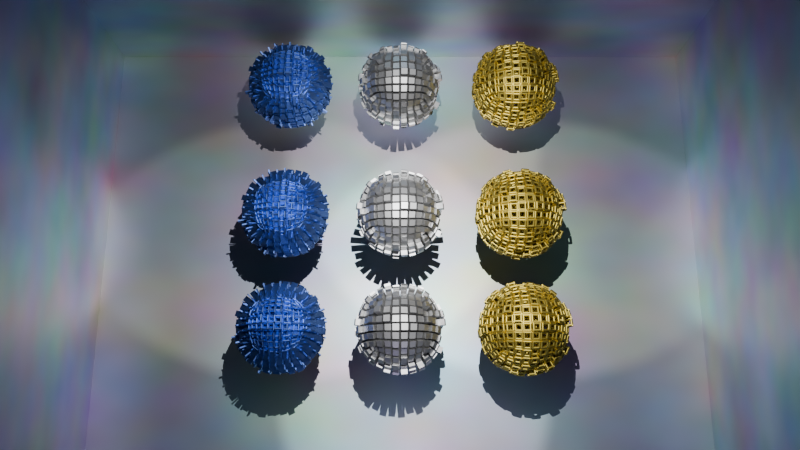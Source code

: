 # Source: blend.blend  (saved by Blender 4.2.66; exported with 4.5.12 LTS)
import bpy
from mathutils import Matrix  # noqa: F401  (used for matrix-valued properties, if any)

bpy.ops.wm.read_factory_settings(use_empty=True)
scene = bpy.context.scene
scene.name = 'Scene'

# ---- collections
col_collection = bpy.data.collections.new('Collection'); scene.collection.children.link(col_collection)

# ---- materials (node trees are filled in below, after node groups)
mat_material = bpy.data.materials.new('Material')
mat_material.alpha_threshold = 0.0
mat_material.use_transparent_shadow = False
mat_material.roughness = 0.5
mat_material.line_color = (0.0, 0.0, 0.0, 1.0)
mat_x = bpy.data.materials.new('材质')
mat_material_001 = bpy.data.materials.new('Material.001')
mat_material_001.alpha_threshold = 0.0
mat_material_001.use_transparent_shadow = False
mat_material_001.roughness = 0.5
mat_material_001.line_color = (0.0, 0.0, 0.0, 1.0)
mat_material_002 = bpy.data.materials.new('Material.002')
mat_material_002.alpha_threshold = 0.0
mat_material_002.use_transparent_shadow = False
mat_material_002.roughness = 0.5
mat_material_002.line_color = (0.0, 0.0, 0.0, 1.0)
mat_material_003 = bpy.data.materials.new('Material.003')
mat_material_003.alpha_threshold = 0.0
mat_material_003.use_transparent_shadow = False
mat_material_003.roughness = 0.5
mat_material_003.line_color = (0.0, 0.0, 0.0, 1.0)
mat_material_004 = bpy.data.materials.new('Material.004')
mat_material_004.alpha_threshold = 0.0
mat_material_004.use_transparent_shadow = False
mat_material_004.roughness = 0.5
mat_material_004.line_color = (0.0, 0.0, 0.0, 1.0)
mat_material_005 = bpy.data.materials.new('Material.005')
mat_material_005.alpha_threshold = 0.0
mat_material_005.use_transparent_shadow = False
mat_material_005.roughness = 0.5
mat_material_005.line_color = (0.0, 0.0, 0.0, 1.0)
mat_material_006 = bpy.data.materials.new('Material.006')
mat_material_006.alpha_threshold = 0.0
mat_material_006.use_transparent_shadow = False
mat_material_006.roughness = 0.5
mat_material_006.line_color = (0.0, 0.0, 0.0, 1.0)
mat_material_007 = bpy.data.materials.new('Material.007')
mat_material_007.alpha_threshold = 0.0
mat_material_007.use_transparent_shadow = False
mat_material_007.roughness = 0.5
mat_material_007.line_color = (0.0, 0.0, 0.0, 1.0)
mat_material_008 = bpy.data.materials.new('Material.008')
mat_material_008.alpha_threshold = 0.0
mat_material_008.use_transparent_shadow = False
mat_material_008.roughness = 0.5
mat_material_008.line_color = (0.0, 0.0, 0.0, 1.0)

# ---- node groups
ng_x = bpy.data.node_groups.new('几何节点', 'GeometryNodeTree')
_s = ng_x.interface.new_socket(name='几何数据', in_out='OUTPUT', socket_type='NodeSocketGeometry')
_s = ng_x.interface.new_socket(name='几何数据', in_out='INPUT', socket_type='NodeSocketGeometry')
ng_x.is_modifier = True
_N = ng_x.nodes; _L = ng_x.links
n0 = _N.new('NodeGroupInput'); n0.name = '组输入'; n0.location = (-340, 0)
n1 = _N.new('NodeGroupOutput'); n1.name = '组输出'; n1.location = (389, -1)
n2 = _N.new('GeometryNodeSubdivisionSurface'); n2.name = '表面细分'; n2.location = (-154, 43)
n2.inputs[1].default_value = 3
n2.inputs[4].default_value = False
n3 = _N.new('GeometryNodeExtrudeMesh'); n3.name = '挤出网格'; n3.location = (31, 25)
n4 = _N.new('ShaderNodeTexNoise'); n4.name = '噪波纹理'; n4.location = (-161, -175)
n4.noise_dimensions = '4D'
n5 = _N.new('ShaderNodeMath'); n5.name = '运算'; n5.location = (-381, -238)
n5.operation = 'MULTIPLY'
n6 = _N.new('GeometryNodeInputSceneTime'); n6.name = '场景时间'; n6.location = (-558, -302)
n7 = _N.new('GeometryNodeSetMaterial'); n7.name = '设置材质'; n7.location = (196, -27)
n7.inputs[2].default_value = mat_material
_L.new(n0.outputs[0], n2.inputs[0])
_L.new(n2.outputs[0], n3.inputs[0])
_L.new(n5.outputs[0], n4.inputs[1])
_L.new(n6.outputs[0], n5.inputs[0])
_L.new(n4.outputs[0], n3.inputs[3])
_L.new(n3.outputs[0], n7.inputs[0])
_L.new(n7.outputs[0], n1.inputs[0])
n1.is_active_output = True
ng_001 = bpy.data.node_groups.new('几何节点.001', 'GeometryNodeTree')
_s = ng_001.interface.new_socket(name='几何数据', in_out='OUTPUT', socket_type='NodeSocketGeometry')
_s = ng_001.interface.new_socket(name='几何数据', in_out='INPUT', socket_type='NodeSocketGeometry')
ng_001.is_modifier = True
_N = ng_001.nodes; _L = ng_001.links
n0 = _N.new('NodeGroupInput'); n0.name = '组输入'; n0.location = (-695, -9)
n1 = _N.new('NodeGroupOutput'); n1.name = '组输出'; n1.location = (435, 15)
n2 = _N.new('GeometryNodeSubdivisionSurface'); n2.name = '表面细分'; n2.location = (-472, 44)
n2.inputs[1].default_value = 3
n2.inputs[4].default_value = False
n3 = _N.new('GeometryNodeExtrudeMesh'); n3.name = '挤出网格'; n3.location = (82, 31)
n4 = _N.new('ShaderNodeTexNoise'); n4.name = '噪波纹理'; n4.location = (-161, -175)
n4.noise_dimensions = '4D'
n5 = _N.new('ShaderNodeMath'); n5.name = '运算'; n5.location = (-381, -238)
n5.operation = 'MULTIPLY'
n6 = _N.new('GeometryNodeInputSceneTime'); n6.name = '场景时间'; n6.location = (-558, -302)
n7 = _N.new('GeometryNodeMeshToCurve'); n7.name = '网格 转换为 曲线'; n7.location = (-278, 35)
n8 = _N.new('GeometryNodeCurveToMesh'); n8.name = '曲线 转换为 网格'; n8.location = (-95, 10)
n8.inputs[3].default_value = True
n9 = _N.new('GeometryNodeCurvePrimitiveQuadrilateral'); n9.name = '四边形'; n9.location = (-286, -72)
n9.inputs[0].default_value = 0.05
n9.inputs[1].default_value = 0.05
n10 = _N.new('GeometryNodeSetMaterial'); n10.name = '设置材质'; n10.location = (267, -13)
n10.inputs[2].default_value = mat_material_001
n11 = _N.new('GeometryNodeInputNamedAttribute'); n11.name = 'Named Attribute'; n11.location = (-120, 10)
n11.inputs[0].default_value = 'radius'
n12 = _N.new('GeometryNodeSwitch'); n12.name = 'Switch'; n12.location = (-120, 10)
n12.input_type = 'FLOAT'
n12.inputs[1].default_value = 1.0
_L.new(n0.outputs[0], n2.inputs[0])
_L.new(n5.outputs[0], n4.inputs[1])
_L.new(n6.outputs[0], n5.inputs[0])
_L.new(n4.outputs[0], n3.inputs[3])
_L.new(n2.outputs[0], n7.inputs[0])
_L.new(n7.outputs[0], n8.inputs[0])
_L.new(n9.outputs[0], n8.inputs[1])
_L.new(n8.outputs[0], n3.inputs[0])
_L.new(n3.outputs[0], n10.inputs[0])
_L.new(n10.outputs[0], n1.inputs[0])
_L.new(n11.outputs[1], n12.inputs[0])
_L.new(n11.outputs[0], n12.inputs[2])
_L.new(n12.outputs[0], n8.inputs[2])
n1.is_active_output = True
ng_002 = bpy.data.node_groups.new('几何节点.002', 'GeometryNodeTree')
_s = ng_002.interface.new_socket(name='几何数据', in_out='OUTPUT', socket_type='NodeSocketGeometry')
_s = ng_002.interface.new_socket(name='几何数据', in_out='INPUT', socket_type='NodeSocketGeometry')
ng_002.is_modifier = True
_N = ng_002.nodes; _L = ng_002.links
n0 = _N.new('NodeGroupInput'); n0.name = '组输入'; n0.location = (-695, -9)
n1 = _N.new('NodeGroupOutput'); n1.name = '组输出'; n1.location = (484, -3)
n2 = _N.new('GeometryNodeSubdivisionSurface'); n2.name = '表面细分'; n2.location = (-472, 44)
n2.inputs[1].default_value = 3
n2.inputs[4].default_value = False
n3 = _N.new('GeometryNodeExtrudeMesh'); n3.name = '挤出网格'; n3.location = (-141, 73)
n4 = _N.new('ShaderNodeTexNoise'); n4.name = '噪波纹理'; n4.location = (-161, -175)
n4.noise_dimensions = '4D'
n5 = _N.new('ShaderNodeMath'); n5.name = '运算'; n5.location = (-381, -238)
n5.operation = 'MULTIPLY'
n6 = _N.new('GeometryNodeInputSceneTime'); n6.name = '场景时间'; n6.location = (-558, -302)
n7 = _N.new('GeometryNodeMeshToCurve'); n7.name = '网格 转换为 曲线'; n7.location = (42, -7)
n8 = _N.new('GeometryNodeCurveToMesh'); n8.name = '曲线 转换为 网格'; n8.location = (211, -64)
n8.inputs[3].default_value = True
n9 = _N.new('GeometryNodeCurvePrimitiveCircle'); n9.name = '曲线圆环'; n9.location = (40, -156)
n9.inputs[4].default_value = 0.05
n10 = _N.new('GeometryNodeSetMaterial'); n10.name = '设置材质'; n10.location = (381, -100)
n10.inputs[2].default_value = mat_material_002
n11 = _N.new('GeometryNodeInputNamedAttribute'); n11.name = 'Named Attribute'; n11.location = (186, -64)
n11.inputs[0].default_value = 'radius'
n12 = _N.new('GeometryNodeSwitch'); n12.name = 'Switch'; n12.location = (186, -64)
n12.input_type = 'FLOAT'
n12.inputs[1].default_value = 1.0
_L.new(n0.outputs[0], n2.inputs[0])
_L.new(n5.outputs[0], n4.inputs[1])
_L.new(n6.outputs[0], n5.inputs[0])
_L.new(n4.outputs[0], n3.inputs[3])
_L.new(n2.outputs[0], n3.inputs[0])
_L.new(n3.outputs[0], n7.inputs[0])
_L.new(n7.outputs[0], n8.inputs[0])
_L.new(n9.outputs[0], n8.inputs[1])
_L.new(n8.outputs[0], n10.inputs[0])
_L.new(n10.outputs[0], n1.inputs[0])
_L.new(n11.outputs[1], n12.inputs[0])
_L.new(n11.outputs[0], n12.inputs[2])
_L.new(n12.outputs[0], n8.inputs[2])
n1.is_active_output = True
ng_003 = bpy.data.node_groups.new('几何节点.003', 'GeometryNodeTree')
_s = ng_003.interface.new_socket(name='几何数据', in_out='OUTPUT', socket_type='NodeSocketGeometry')
_s = ng_003.interface.new_socket(name='几何数据', in_out='INPUT', socket_type='NodeSocketGeometry')
ng_003.is_modifier = True
_N = ng_003.nodes; _L = ng_003.links
n0 = _N.new('NodeGroupInput'); n0.name = '组输入'; n0.location = (-695, -9)
n1 = _N.new('NodeGroupOutput'); n1.name = '组输出'; n1.location = (484, -3)
n2 = _N.new('GeometryNodeSubdivisionSurface'); n2.name = '表面细分'; n2.location = (-472, 44)
n2.inputs[1].default_value = 3
n2.inputs[4].default_value = False
n3 = _N.new('GeometryNodeExtrudeMesh'); n3.name = '挤出网格'; n3.location = (-141, 73)
n4 = _N.new('ShaderNodeTexNoise'); n4.name = '噪波纹理'; n4.location = (-161, -175)
n4.noise_dimensions = '4D'
n5 = _N.new('ShaderNodeMath'); n5.name = '运算'; n5.location = (-381, -238)
n5.operation = 'MULTIPLY'
n6 = _N.new('GeometryNodeInputSceneTime'); n6.name = '场景时间'; n6.location = (-558, -302)
n7 = _N.new('GeometryNodeMeshToCurve'); n7.name = '网格 转换为 曲线'; n7.location = (42, -7)
n8 = _N.new('GeometryNodeCurveToMesh'); n8.name = '曲线 转换为 网格'; n8.location = (211, -64)
n8.inputs[3].default_value = True
n9 = _N.new('GeometryNodeCurvePrimitiveCircle'); n9.name = '曲线圆环'; n9.location = (40, -156)
n9.inputs[4].default_value = 0.05
n10 = _N.new('GeometryNodeSetMaterial'); n10.name = '设置材质'; n10.location = (381, -100)
n10.inputs[2].default_value = mat_material_002
n11 = _N.new('GeometryNodeInputNamedAttribute'); n11.name = 'Named Attribute'; n11.location = (186, -64)
n11.inputs[0].default_value = 'radius'
n12 = _N.new('GeometryNodeSwitch'); n12.name = 'Switch'; n12.location = (186, -64)
n12.input_type = 'FLOAT'
n12.inputs[1].default_value = 1.0
_L.new(n0.outputs[0], n2.inputs[0])
_L.new(n5.outputs[0], n4.inputs[1])
_L.new(n6.outputs[0], n5.inputs[0])
_L.new(n4.outputs[0], n3.inputs[3])
_L.new(n2.outputs[0], n3.inputs[0])
_L.new(n3.outputs[0], n7.inputs[0])
_L.new(n7.outputs[0], n8.inputs[0])
_L.new(n9.outputs[0], n8.inputs[1])
_L.new(n8.outputs[0], n10.inputs[0])
_L.new(n10.outputs[0], n1.inputs[0])
_L.new(n11.outputs[1], n12.inputs[0])
_L.new(n11.outputs[0], n12.inputs[2])
_L.new(n12.outputs[0], n8.inputs[2])
n1.is_active_output = True
ng_004 = bpy.data.node_groups.new('几何节点.004', 'GeometryNodeTree')
_s = ng_004.interface.new_socket(name='几何数据', in_out='OUTPUT', socket_type='NodeSocketGeometry')
_s = ng_004.interface.new_socket(name='几何数据', in_out='INPUT', socket_type='NodeSocketGeometry')
ng_004.is_modifier = True
_N = ng_004.nodes; _L = ng_004.links
n0 = _N.new('NodeGroupInput'); n0.name = '组输入'; n0.location = (-695, -9)
n1 = _N.new('NodeGroupOutput'); n1.name = '组输出'; n1.location = (435, 15)
n2 = _N.new('GeometryNodeSubdivisionSurface'); n2.name = '表面细分'; n2.location = (-472, 44)
n2.inputs[1].default_value = 3
n2.inputs[4].default_value = False
n3 = _N.new('GeometryNodeExtrudeMesh'); n3.name = '挤出网格'; n3.location = (82, 31)
n4 = _N.new('ShaderNodeTexNoise'); n4.name = '噪波纹理'; n4.location = (-161, -175)
n4.noise_dimensions = '4D'
n5 = _N.new('ShaderNodeMath'); n5.name = '运算'; n5.location = (-381, -238)
n5.operation = 'MULTIPLY'
n6 = _N.new('GeometryNodeInputSceneTime'); n6.name = '场景时间'; n6.location = (-558, -302)
n7 = _N.new('GeometryNodeMeshToCurve'); n7.name = '网格 转换为 曲线'; n7.location = (-278, 35)
n8 = _N.new('GeometryNodeCurveToMesh'); n8.name = '曲线 转换为 网格'; n8.location = (-95, 10)
n8.inputs[3].default_value = True
n9 = _N.new('GeometryNodeCurvePrimitiveQuadrilateral'); n9.name = '四边形'; n9.location = (-286, -72)
n9.inputs[0].default_value = 0.05
n9.inputs[1].default_value = 0.05
n10 = _N.new('GeometryNodeSetMaterial'); n10.name = '设置材质'; n10.location = (267, -13)
n10.inputs[2].default_value = mat_material_001
n11 = _N.new('GeometryNodeInputNamedAttribute'); n11.name = 'Named Attribute'; n11.location = (-120, 10)
n11.inputs[0].default_value = 'radius'
n12 = _N.new('GeometryNodeSwitch'); n12.name = 'Switch'; n12.location = (-120, 10)
n12.input_type = 'FLOAT'
n12.inputs[1].default_value = 1.0
_L.new(n0.outputs[0], n2.inputs[0])
_L.new(n5.outputs[0], n4.inputs[1])
_L.new(n6.outputs[0], n5.inputs[0])
_L.new(n4.outputs[0], n3.inputs[3])
_L.new(n2.outputs[0], n7.inputs[0])
_L.new(n7.outputs[0], n8.inputs[0])
_L.new(n9.outputs[0], n8.inputs[1])
_L.new(n8.outputs[0], n3.inputs[0])
_L.new(n3.outputs[0], n10.inputs[0])
_L.new(n10.outputs[0], n1.inputs[0])
_L.new(n11.outputs[1], n12.inputs[0])
_L.new(n11.outputs[0], n12.inputs[2])
_L.new(n12.outputs[0], n8.inputs[2])
n1.is_active_output = True
ng_005 = bpy.data.node_groups.new('几何节点.005', 'GeometryNodeTree')
_s = ng_005.interface.new_socket(name='几何数据', in_out='OUTPUT', socket_type='NodeSocketGeometry')
_s = ng_005.interface.new_socket(name='几何数据', in_out='INPUT', socket_type='NodeSocketGeometry')
ng_005.is_modifier = True
_N = ng_005.nodes; _L = ng_005.links
n0 = _N.new('NodeGroupInput'); n0.name = '组输入'; n0.location = (-340, 0)
n1 = _N.new('NodeGroupOutput'); n1.name = '组输出'; n1.location = (389, -1)
n2 = _N.new('GeometryNodeSubdivisionSurface'); n2.name = '表面细分'; n2.location = (-154, 43)
n2.inputs[1].default_value = 3
n2.inputs[4].default_value = False
n3 = _N.new('GeometryNodeExtrudeMesh'); n3.name = '挤出网格'; n3.location = (31, 25)
n4 = _N.new('ShaderNodeTexNoise'); n4.name = '噪波纹理'; n4.location = (-161, -175)
n4.noise_dimensions = '4D'
n5 = _N.new('ShaderNodeMath'); n5.name = '运算'; n5.location = (-381, -238)
n5.operation = 'MULTIPLY'
n6 = _N.new('GeometryNodeInputSceneTime'); n6.name = '场景时间'; n6.location = (-558, -302)
n7 = _N.new('GeometryNodeSetMaterial'); n7.name = '设置材质'; n7.location = (196, -27)
n7.inputs[2].default_value = mat_material
_L.new(n0.outputs[0], n2.inputs[0])
_L.new(n2.outputs[0], n3.inputs[0])
_L.new(n5.outputs[0], n4.inputs[1])
_L.new(n6.outputs[0], n5.inputs[0])
_L.new(n4.outputs[0], n3.inputs[3])
_L.new(n3.outputs[0], n7.inputs[0])
_L.new(n7.outputs[0], n1.inputs[0])
n1.is_active_output = True
ng_006 = bpy.data.node_groups.new('几何节点.006', 'GeometryNodeTree')
_s = ng_006.interface.new_socket(name='几何数据', in_out='OUTPUT', socket_type='NodeSocketGeometry')
_s = ng_006.interface.new_socket(name='几何数据', in_out='INPUT', socket_type='NodeSocketGeometry')
ng_006.is_modifier = True
_N = ng_006.nodes; _L = ng_006.links
n0 = _N.new('NodeGroupInput'); n0.name = '组输入'; n0.location = (-695, -9)
n1 = _N.new('NodeGroupOutput'); n1.name = '组输出'; n1.location = (484, -3)
n2 = _N.new('GeometryNodeSubdivisionSurface'); n2.name = '表面细分'; n2.location = (-472, 44)
n2.inputs[1].default_value = 3
n2.inputs[4].default_value = False
n3 = _N.new('GeometryNodeExtrudeMesh'); n3.name = '挤出网格'; n3.location = (-141, 73)
n4 = _N.new('ShaderNodeTexNoise'); n4.name = '噪波纹理'; n4.location = (-161, -175)
n4.noise_dimensions = '4D'
n5 = _N.new('ShaderNodeMath'); n5.name = '运算'; n5.location = (-381, -238)
n5.operation = 'MULTIPLY'
n6 = _N.new('GeometryNodeInputSceneTime'); n6.name = '场景时间'; n6.location = (-558, -302)
n7 = _N.new('GeometryNodeMeshToCurve'); n7.name = '网格 转换为 曲线'; n7.location = (42, -7)
n8 = _N.new('GeometryNodeCurveToMesh'); n8.name = '曲线 转换为 网格'; n8.location = (211, -64)
n8.inputs[3].default_value = True
n9 = _N.new('GeometryNodeCurvePrimitiveCircle'); n9.name = '曲线圆环'; n9.location = (40, -156)
n9.inputs[4].default_value = 0.05
n10 = _N.new('GeometryNodeSetMaterial'); n10.name = '设置材质'; n10.location = (381, -100)
n10.inputs[2].default_value = mat_material_002
n11 = _N.new('GeometryNodeInputNamedAttribute'); n11.name = 'Named Attribute'; n11.location = (186, -64)
n11.inputs[0].default_value = 'radius'
n12 = _N.new('GeometryNodeSwitch'); n12.name = 'Switch'; n12.location = (186, -64)
n12.input_type = 'FLOAT'
n12.inputs[1].default_value = 1.0
_L.new(n0.outputs[0], n2.inputs[0])
_L.new(n5.outputs[0], n4.inputs[1])
_L.new(n6.outputs[0], n5.inputs[0])
_L.new(n4.outputs[0], n3.inputs[3])
_L.new(n2.outputs[0], n3.inputs[0])
_L.new(n3.outputs[0], n7.inputs[0])
_L.new(n7.outputs[0], n8.inputs[0])
_L.new(n9.outputs[0], n8.inputs[1])
_L.new(n8.outputs[0], n10.inputs[0])
_L.new(n10.outputs[0], n1.inputs[0])
_L.new(n11.outputs[1], n12.inputs[0])
_L.new(n11.outputs[0], n12.inputs[2])
_L.new(n12.outputs[0], n8.inputs[2])
n1.is_active_output = True
ng_007 = bpy.data.node_groups.new('几何节点.007', 'GeometryNodeTree')
_s = ng_007.interface.new_socket(name='几何数据', in_out='OUTPUT', socket_type='NodeSocketGeometry')
_s = ng_007.interface.new_socket(name='几何数据', in_out='INPUT', socket_type='NodeSocketGeometry')
ng_007.is_modifier = True
_N = ng_007.nodes; _L = ng_007.links
n0 = _N.new('NodeGroupInput'); n0.name = '组输入'; n0.location = (-695, -9)
n1 = _N.new('NodeGroupOutput'); n1.name = '组输出'; n1.location = (435, 15)
n2 = _N.new('GeometryNodeSubdivisionSurface'); n2.name = '表面细分'; n2.location = (-472, 44)
n2.inputs[1].default_value = 3
n2.inputs[4].default_value = False
n3 = _N.new('GeometryNodeExtrudeMesh'); n3.name = '挤出网格'; n3.location = (82, 31)
n4 = _N.new('ShaderNodeTexNoise'); n4.name = '噪波纹理'; n4.location = (-161, -175)
n4.noise_dimensions = '4D'
n5 = _N.new('ShaderNodeMath'); n5.name = '运算'; n5.location = (-381, -238)
n5.operation = 'MULTIPLY'
n6 = _N.new('GeometryNodeInputSceneTime'); n6.name = '场景时间'; n6.location = (-558, -302)
n7 = _N.new('GeometryNodeMeshToCurve'); n7.name = '网格 转换为 曲线'; n7.location = (-278, 35)
n8 = _N.new('GeometryNodeCurveToMesh'); n8.name = '曲线 转换为 网格'; n8.location = (-95, 10)
n8.inputs[3].default_value = True
n9 = _N.new('GeometryNodeCurvePrimitiveQuadrilateral'); n9.name = '四边形'; n9.location = (-286, -72)
n9.inputs[0].default_value = 0.05
n9.inputs[1].default_value = 0.05
n10 = _N.new('GeometryNodeSetMaterial'); n10.name = '设置材质'; n10.location = (267, -13)
n10.inputs[2].default_value = mat_material_001
n11 = _N.new('GeometryNodeInputNamedAttribute'); n11.name = 'Named Attribute'; n11.location = (-120, 10)
n11.inputs[0].default_value = 'radius'
n12 = _N.new('GeometryNodeSwitch'); n12.name = 'Switch'; n12.location = (-120, 10)
n12.input_type = 'FLOAT'
n12.inputs[1].default_value = 1.0
_L.new(n0.outputs[0], n2.inputs[0])
_L.new(n5.outputs[0], n4.inputs[1])
_L.new(n6.outputs[0], n5.inputs[0])
_L.new(n4.outputs[0], n3.inputs[3])
_L.new(n2.outputs[0], n7.inputs[0])
_L.new(n7.outputs[0], n8.inputs[0])
_L.new(n9.outputs[0], n8.inputs[1])
_L.new(n8.outputs[0], n3.inputs[0])
_L.new(n3.outputs[0], n10.inputs[0])
_L.new(n10.outputs[0], n1.inputs[0])
_L.new(n11.outputs[1], n12.inputs[0])
_L.new(n11.outputs[0], n12.inputs[2])
_L.new(n12.outputs[0], n8.inputs[2])
n1.is_active_output = True
ng_008 = bpy.data.node_groups.new('几何节点.008', 'GeometryNodeTree')
_s = ng_008.interface.new_socket(name='几何数据', in_out='OUTPUT', socket_type='NodeSocketGeometry')
_s = ng_008.interface.new_socket(name='几何数据', in_out='INPUT', socket_type='NodeSocketGeometry')
ng_008.is_modifier = True
_N = ng_008.nodes; _L = ng_008.links
n0 = _N.new('NodeGroupInput'); n0.name = '组输入'; n0.location = (-340, 0)
n1 = _N.new('NodeGroupOutput'); n1.name = '组输出'; n1.location = (389, -1)
n2 = _N.new('GeometryNodeSubdivisionSurface'); n2.name = '表面细分'; n2.location = (-154, 43)
n2.inputs[1].default_value = 3
n2.inputs[4].default_value = False
n3 = _N.new('GeometryNodeExtrudeMesh'); n3.name = '挤出网格'; n3.location = (31, 25)
n4 = _N.new('ShaderNodeTexNoise'); n4.name = '噪波纹理'; n4.location = (-161, -175)
n4.noise_dimensions = '4D'
n5 = _N.new('ShaderNodeMath'); n5.name = '运算'; n5.location = (-381, -238)
n5.operation = 'MULTIPLY'
n6 = _N.new('GeometryNodeInputSceneTime'); n6.name = '场景时间'; n6.location = (-558, -302)
n7 = _N.new('GeometryNodeSetMaterial'); n7.name = '设置材质'; n7.location = (196, -27)
n7.inputs[2].default_value = mat_material
_L.new(n0.outputs[0], n2.inputs[0])
_L.new(n2.outputs[0], n3.inputs[0])
_L.new(n5.outputs[0], n4.inputs[1])
_L.new(n6.outputs[0], n5.inputs[0])
_L.new(n4.outputs[0], n3.inputs[3])
_L.new(n3.outputs[0], n7.inputs[0])
_L.new(n7.outputs[0], n1.inputs[0])
n1.is_active_output = True

# ---- material node trees
mat_material.use_nodes = True; mat_material.node_tree.nodes.clear()
_N = mat_material.node_tree.nodes; _L = mat_material.node_tree.links
n0 = _N.new('ShaderNodeOutputMaterial'); n0.name = 'Material Output'; n0.location = (300, 300)
n1 = _N.new('ShaderNodeBsdfPrincipled'); n1.name = 'Principled BSDF'; n1.location = (10, 300)
n1.inputs[1].default_value = 1.0
n1.inputs[3].default_value = 1.45
_L.new(n1.outputs[0], n0.inputs[0])
n0.is_active_output = True
mat_x.use_nodes = True; mat_x.node_tree.nodes.clear()
_N = mat_x.node_tree.nodes; _L = mat_x.node_tree.links
n0 = _N.new('ShaderNodeBsdfPrincipled'); n0.name = '原理化 BSDF'; n0.location = (10, 300)
n0.inputs[1].default_value = 1.0
n1 = _N.new('ShaderNodeOutputMaterial'); n1.name = '材质输出'; n1.location = (300, 300)
n2 = _N.new('ShaderNodeTexNoise'); n2.name = '噪波纹理'; n2.location = (-343, 283)
n3 = _N.new('ShaderNodeMix'); n3.name = '混合'; n3.location = (-153, 283)
n3.data_type = 'RGBA'
n3.inputs[0].default_value = 0.3
n4 = _N.new('ShaderNodeTexSky'); n4.name = '天空纹理'; n4.location = (-175, 15)
n4.sky_type = 'PREETHAM'
n4.sun_elevation = 0.5236
_L.new(n0.outputs[0], n1.inputs[0])
_L.new(n3.outputs[2], n0.inputs[0])
_L.new(n2.outputs[1], n3.inputs[6])
_L.new(n4.outputs[0], n3.inputs[7])
n1.is_active_output = True
mat_material_001.use_nodes = True; mat_material_001.node_tree.nodes.clear()
_N = mat_material_001.node_tree.nodes; _L = mat_material_001.node_tree.links
n0 = _N.new('ShaderNodeOutputMaterial'); n0.name = 'Material Output'; n0.location = (300, 300)
n1 = _N.new('ShaderNodeBsdfPrincipled'); n1.name = 'Principled BSDF'; n1.location = (10, 300)
n1.inputs[0].default_value = (0.1788, 0.3071, 0.8017, 1.0)
n1.inputs[1].default_value = 1.0
n1.inputs[3].default_value = 1.45
_L.new(n1.outputs[0], n0.inputs[0])
n0.is_active_output = True
mat_material_002.use_nodes = True; mat_material_002.node_tree.nodes.clear()
_N = mat_material_002.node_tree.nodes; _L = mat_material_002.node_tree.links
n0 = _N.new('ShaderNodeOutputMaterial'); n0.name = 'Material Output'; n0.location = (300, 300)
n1 = _N.new('ShaderNodeBsdfPrincipled'); n1.name = 'Principled BSDF'; n1.location = (10, 300)
n1.inputs[0].default_value = (0.8005, 0.6428, 0.1366, 1.0)
n1.inputs[1].default_value = 1.0
n1.inputs[3].default_value = 1.45
_L.new(n1.outputs[0], n0.inputs[0])
n0.is_active_output = True
mat_material_003.use_nodes = True; mat_material_003.node_tree.nodes.clear()
_N = mat_material_003.node_tree.nodes; _L = mat_material_003.node_tree.links
n0 = _N.new('ShaderNodeOutputMaterial'); n0.name = 'Material Output'; n0.location = (300, 300)
n1 = _N.new('ShaderNodeBsdfPrincipled'); n1.name = 'Principled BSDF'; n1.location = (10, 300)
n1.inputs[3].default_value = 1.45
_L.new(n1.outputs[0], n0.inputs[0])
n0.is_active_output = True
mat_material_004.use_nodes = True; mat_material_004.node_tree.nodes.clear()
_N = mat_material_004.node_tree.nodes; _L = mat_material_004.node_tree.links
n0 = _N.new('ShaderNodeOutputMaterial'); n0.name = 'Material Output'; n0.location = (300, 300)
n1 = _N.new('ShaderNodeBsdfPrincipled'); n1.name = 'Principled BSDF'; n1.location = (10, 300)
n1.inputs[3].default_value = 1.45
_L.new(n1.outputs[0], n0.inputs[0])
n0.is_active_output = True
mat_material_005.use_nodes = True; mat_material_005.node_tree.nodes.clear()
_N = mat_material_005.node_tree.nodes; _L = mat_material_005.node_tree.links
n0 = _N.new('ShaderNodeOutputMaterial'); n0.name = 'Material Output'; n0.location = (300, 300)
n1 = _N.new('ShaderNodeBsdfPrincipled'); n1.name = 'Principled BSDF'; n1.location = (10, 300)
n1.inputs[3].default_value = 1.45
_L.new(n1.outputs[0], n0.inputs[0])
n0.is_active_output = True
mat_material_006.use_nodes = True; mat_material_006.node_tree.nodes.clear()
_N = mat_material_006.node_tree.nodes; _L = mat_material_006.node_tree.links
n0 = _N.new('ShaderNodeOutputMaterial'); n0.name = 'Material Output'; n0.location = (300, 300)
n1 = _N.new('ShaderNodeBsdfPrincipled'); n1.name = 'Principled BSDF'; n1.location = (10, 300)
n1.inputs[3].default_value = 1.45
_L.new(n1.outputs[0], n0.inputs[0])
n0.is_active_output = True
mat_material_007.use_nodes = True; mat_material_007.node_tree.nodes.clear()
_N = mat_material_007.node_tree.nodes; _L = mat_material_007.node_tree.links
n0 = _N.new('ShaderNodeOutputMaterial'); n0.name = 'Material Output'; n0.location = (300, 300)
n1 = _N.new('ShaderNodeBsdfPrincipled'); n1.name = 'Principled BSDF'; n1.location = (10, 300)
n1.inputs[3].default_value = 1.45
_L.new(n1.outputs[0], n0.inputs[0])
n0.is_active_output = True
mat_material_008.use_nodes = True; mat_material_008.node_tree.nodes.clear()
_N = mat_material_008.node_tree.nodes; _L = mat_material_008.node_tree.links
n0 = _N.new('ShaderNodeOutputMaterial'); n0.name = 'Material Output'; n0.location = (300, 300)
n1 = _N.new('ShaderNodeBsdfPrincipled'); n1.name = 'Principled BSDF'; n1.location = (10, 300)
n1.inputs[3].default_value = 1.45
_L.new(n1.outputs[0], n0.inputs[0])
n0.is_active_output = True

# ---- world
world_world = bpy.data.worlds.new('World'); scene.world = world_world
world_world.use_nodes = True; world_world.node_tree.nodes.clear()
_N = world_world.node_tree.nodes; _L = world_world.node_tree.links
n0 = _N.new('ShaderNodeOutputWorld'); n0.name = 'World Output'; n0.location = (300, 300)
n0.is_active_output = True
world_world.color = (0.05088, 0.05088, 0.05088)
world_world.sun_shadow_jitter_overblur = 0.0

# ---- cameras
cam_camera = bpy.data.cameras.new('Camera')
cam_camera.clip_end = 100.0
cam_camera.lens = 35.0
cam_camera.ortho_scale = 7.314

# ---- lights
light_x = bpy.data.lights.new('聚光', 'SPOT')
light_x.energy = 1e+04
light_001 = bpy.data.lights.new('聚光.001', 'SPOT')
light_001.energy = 1e+04
light_002 = bpy.data.lights.new('聚光.002', 'SPOT')
light_002.energy = 1e+04
light_003 = bpy.data.lights.new('聚光.003', 'SPOT')
light_003.energy = 1e+04

# ---- meshes
me_cube = bpy.data.meshes.new('Cube')
me_cube.from_pydata([(1.5, 1.5, 1.5), (1.5, 1.5, -1.5), (1.5, -1.5, 1.5), (1.5, -1.5, -1.5), (-1.5, 1.5, 1.5), (-1.5, 1.5, -1.5), (-1.5, -1.5, 1.5), (-1.5, -1.5, -1.5)], [], [(0, 4, 6, 2), (3, 2, 6, 7), (7, 6, 4, 5), (5, 1, 3, 7), (1, 0, 2, 3), (5, 4, 0, 1)])
_uv = me_cube.uv_layers.new(name='UVMap')
_uv.uv.foreach_set('vector', [0.625, 0.5, 0.875, 0.5, 0.875, 0.75, 0.625, 0.75, 0.375, 0.75, 0.625, 0.75, 0.625, 1.0, 0.375, 1.0, 0.375, 0.0, 0.625, 0.0, 0.625, 0.25, 0.375, 0.25, 0.125, 0.5, 0.375, 0.5, 0.375, 0.75, 0.125, 0.75, 0.375, 0.5, 0.625, 0.5, 0.625, 0.75, 0.375, 0.75, 0.375, 0.25, 0.625, 0.25, 0.625, 0.5, 0.375, 0.5])
me_cube.materials.append(mat_material)
me_cube.use_mirror_vertex_groups = False
me_cube.update()
me_x = bpy.data.meshes.new('立方体')
me_x.from_pydata([(-14.5, -14.5, 15.0), (-14.5, 14.5, 15.0), (14.5, -14.5, 15.0), (14.5, 14.5, 15.0), (-15.0, 15.0, 0.0), (-15.0, -15.0, 0.0), (15.0, 15.0, 0.0), (15.0, -15.0, 0.0), (-15.0, -15.0, 15.0), (-15.0, 15.0, 15.0), (15.0, 15.0, 15.0), (15.0, -15.0, 15.0), (-14.5, -14.5, 1.0), (-14.5, 14.5, 1.0), (14.5, 14.5, 1.0), (14.5, -14.5, 1.0)], [], [(5, 8, 9, 4), (4, 9, 10, 6), (6, 10, 11, 7), (7, 11, 8, 5), (2, 3, 14, 15), (4, 6, 7, 5), (0, 1, 9, 8), (1, 3, 10, 9), (3, 2, 11, 10), (2, 0, 8, 11), (14, 13, 12, 15), (1, 0, 12, 13), (0, 2, 15, 12), (3, 1, 13, 14)])
_uv = me_x.uv_layers.new(name='UV 贴图')
_uv.uv.foreach_set('vector', [0.375, 0.0, 0.625, 0.0, 0.625, 0.25, 0.375, 0.25, 0.375, 0.25, 0.625, 0.25, 0.625, 0.5, 0.375, 0.5, 0.375, 0.5, 0.625, 0.5, 0.625, 0.75, 0.375, 0.75, 0.375, 0.75, 0.625, 0.75, 0.625, 1.0, 0.375, 1.0, 0.6292, 0.7458, 0.6292, 0.5042, 0.6292, 0.5042, 0.6292, 0.7458, 0.125, 0.5, 0.375, 0.5, 0.375, 0.75, 0.125, 0.75, 0.8708, 0.7458, 0.8708, 0.5042, 0.875, 0.5, 0.875, 0.75, 0.8708, 0.5042, 0.6292, 0.5042, 0.625, 0.5, 0.875, 0.5, 0.6292, 0.5042, 0.6292, 0.7458, 0.625, 0.75, 0.625, 0.5, 0.6292, 0.7458, 0.8708, 0.7458, 0.875, 0.75, 0.625, 0.75, 0.6292, 0.5042, 0.8708, 0.5042, 0.8708, 0.7458, 0.6292, 0.7458, 0.8708, 0.5042, 0.8708, 0.7458, 0.8708, 0.7458, 0.8708, 0.5042, 0.8708, 0.7458, 0.6292, 0.7458, 0.6292, 0.7458, 0.8708, 0.7458, 0.6292, 0.5042, 0.8708, 0.5042, 0.8708, 0.5042, 0.6292, 0.5042])
me_x.materials.append(mat_x)
me_x.update()
me_cube_001 = bpy.data.meshes.new('Cube.001')
me_cube_001.from_pydata([(1.5, 1.5, 1.5), (1.5, 1.5, -1.5), (1.5, -1.5, 1.5), (1.5, -1.5, -1.5), (-1.5, 1.5, 1.5), (-1.5, 1.5, -1.5), (-1.5, -1.5, 1.5), (-1.5, -1.5, -1.5)], [], [(0, 4, 6, 2), (3, 2, 6, 7), (7, 6, 4, 5), (5, 1, 3, 7), (1, 0, 2, 3), (5, 4, 0, 1)])
_uv = me_cube_001.uv_layers.new(name='UVMap')
_uv.uv.foreach_set('vector', [0.625, 0.5, 0.875, 0.5, 0.875, 0.75, 0.625, 0.75, 0.375, 0.75, 0.625, 0.75, 0.625, 1.0, 0.375, 1.0, 0.375, 0.0, 0.625, 0.0, 0.625, 0.25, 0.375, 0.25, 0.125, 0.5, 0.375, 0.5, 0.375, 0.75, 0.125, 0.75, 0.375, 0.5, 0.625, 0.5, 0.625, 0.75, 0.375, 0.75, 0.375, 0.25, 0.625, 0.25, 0.625, 0.5, 0.375, 0.5])
me_cube_001.materials.append(mat_material_001)
me_cube_001.use_mirror_vertex_groups = False
me_cube_001.update()
me_cube_002 = bpy.data.meshes.new('Cube.002')
me_cube_002.from_pydata([(1.5, 1.5, 1.5), (1.5, 1.5, -1.5), (1.5, -1.5, 1.5), (1.5, -1.5, -1.5), (-1.5, 1.5, 1.5), (-1.5, 1.5, -1.5), (-1.5, -1.5, 1.5), (-1.5, -1.5, -1.5)], [], [(0, 4, 6, 2), (3, 2, 6, 7), (7, 6, 4, 5), (5, 1, 3, 7), (1, 0, 2, 3), (5, 4, 0, 1)])
_uv = me_cube_002.uv_layers.new(name='UVMap')
_uv.uv.foreach_set('vector', [0.625, 0.5, 0.875, 0.5, 0.875, 0.75, 0.625, 0.75, 0.375, 0.75, 0.625, 0.75, 0.625, 1.0, 0.375, 1.0, 0.375, 0.0, 0.625, 0.0, 0.625, 0.25, 0.375, 0.25, 0.125, 0.5, 0.375, 0.5, 0.375, 0.75, 0.125, 0.75, 0.375, 0.5, 0.625, 0.5, 0.625, 0.75, 0.375, 0.75, 0.375, 0.25, 0.625, 0.25, 0.625, 0.5, 0.375, 0.5])
me_cube_002.materials.append(mat_material_002)
me_cube_002.use_mirror_vertex_groups = False
me_cube_002.update()
me_cube_003 = bpy.data.meshes.new('Cube.003')
me_cube_003.from_pydata([(1.5, 1.5, 1.5), (1.5, 1.5, -1.5), (1.5, -1.5, 1.5), (1.5, -1.5, -1.5), (-1.5, 1.5, 1.5), (-1.5, 1.5, -1.5), (-1.5, -1.5, 1.5), (-1.5, -1.5, -1.5)], [], [(0, 4, 6, 2), (3, 2, 6, 7), (7, 6, 4, 5), (5, 1, 3, 7), (1, 0, 2, 3), (5, 4, 0, 1)])
_uv = me_cube_003.uv_layers.new(name='UVMap')
_uv.uv.foreach_set('vector', [0.625, 0.5, 0.875, 0.5, 0.875, 0.75, 0.625, 0.75, 0.375, 0.75, 0.625, 0.75, 0.625, 1.0, 0.375, 1.0, 0.375, 0.0, 0.625, 0.0, 0.625, 0.25, 0.375, 0.25, 0.125, 0.5, 0.375, 0.5, 0.375, 0.75, 0.125, 0.75, 0.375, 0.5, 0.625, 0.5, 0.625, 0.75, 0.375, 0.75, 0.375, 0.25, 0.625, 0.25, 0.625, 0.5, 0.375, 0.5])
me_cube_003.materials.append(mat_material_003)
me_cube_003.use_mirror_vertex_groups = False
me_cube_003.update()
me_cube_004 = bpy.data.meshes.new('Cube.004')
me_cube_004.from_pydata([(1.5, 1.5, 1.5), (1.5, 1.5, -1.5), (1.5, -1.5, 1.5), (1.5, -1.5, -1.5), (-1.5, 1.5, 1.5), (-1.5, 1.5, -1.5), (-1.5, -1.5, 1.5), (-1.5, -1.5, -1.5)], [], [(0, 4, 6, 2), (3, 2, 6, 7), (7, 6, 4, 5), (5, 1, 3, 7), (1, 0, 2, 3), (5, 4, 0, 1)])
_uv = me_cube_004.uv_layers.new(name='UVMap')
_uv.uv.foreach_set('vector', [0.625, 0.5, 0.875, 0.5, 0.875, 0.75, 0.625, 0.75, 0.375, 0.75, 0.625, 0.75, 0.625, 1.0, 0.375, 1.0, 0.375, 0.0, 0.625, 0.0, 0.625, 0.25, 0.375, 0.25, 0.125, 0.5, 0.375, 0.5, 0.375, 0.75, 0.125, 0.75, 0.375, 0.5, 0.625, 0.5, 0.625, 0.75, 0.375, 0.75, 0.375, 0.25, 0.625, 0.25, 0.625, 0.5, 0.375, 0.5])
me_cube_004.materials.append(mat_material_004)
me_cube_004.use_mirror_vertex_groups = False
me_cube_004.update()
me_cube_005 = bpy.data.meshes.new('Cube.005')
me_cube_005.from_pydata([(1.5, 1.5, 1.5), (1.5, 1.5, -1.5), (1.5, -1.5, 1.5), (1.5, -1.5, -1.5), (-1.5, 1.5, 1.5), (-1.5, 1.5, -1.5), (-1.5, -1.5, 1.5), (-1.5, -1.5, -1.5)], [], [(0, 4, 6, 2), (3, 2, 6, 7), (7, 6, 4, 5), (5, 1, 3, 7), (1, 0, 2, 3), (5, 4, 0, 1)])
_uv = me_cube_005.uv_layers.new(name='UVMap')
_uv.uv.foreach_set('vector', [0.625, 0.5, 0.875, 0.5, 0.875, 0.75, 0.625, 0.75, 0.375, 0.75, 0.625, 0.75, 0.625, 1.0, 0.375, 1.0, 0.375, 0.0, 0.625, 0.0, 0.625, 0.25, 0.375, 0.25, 0.125, 0.5, 0.375, 0.5, 0.375, 0.75, 0.125, 0.75, 0.375, 0.5, 0.625, 0.5, 0.625, 0.75, 0.375, 0.75, 0.375, 0.25, 0.625, 0.25, 0.625, 0.5, 0.375, 0.5])
me_cube_005.materials.append(mat_material_005)
me_cube_005.use_mirror_vertex_groups = False
me_cube_005.update()
me_cube_006 = bpy.data.meshes.new('Cube.006')
me_cube_006.from_pydata([(1.5, 1.5, 1.5), (1.5, 1.5, -1.5), (1.5, -1.5, 1.5), (1.5, -1.5, -1.5), (-1.5, 1.5, 1.5), (-1.5, 1.5, -1.5), (-1.5, -1.5, 1.5), (-1.5, -1.5, -1.5)], [], [(0, 4, 6, 2), (3, 2, 6, 7), (7, 6, 4, 5), (5, 1, 3, 7), (1, 0, 2, 3), (5, 4, 0, 1)])
_uv = me_cube_006.uv_layers.new(name='UVMap')
_uv.uv.foreach_set('vector', [0.625, 0.5, 0.875, 0.5, 0.875, 0.75, 0.625, 0.75, 0.375, 0.75, 0.625, 0.75, 0.625, 1.0, 0.375, 1.0, 0.375, 0.0, 0.625, 0.0, 0.625, 0.25, 0.375, 0.25, 0.125, 0.5, 0.375, 0.5, 0.375, 0.75, 0.125, 0.75, 0.375, 0.5, 0.625, 0.5, 0.625, 0.75, 0.375, 0.75, 0.375, 0.25, 0.625, 0.25, 0.625, 0.5, 0.375, 0.5])
me_cube_006.materials.append(mat_material_006)
me_cube_006.use_mirror_vertex_groups = False
me_cube_006.update()
me_cube_007 = bpy.data.meshes.new('Cube.007')
me_cube_007.from_pydata([(1.5, 1.5, 1.5), (1.5, 1.5, -1.5), (1.5, -1.5, 1.5), (1.5, -1.5, -1.5), (-1.5, 1.5, 1.5), (-1.5, 1.5, -1.5), (-1.5, -1.5, 1.5), (-1.5, -1.5, -1.5)], [], [(0, 4, 6, 2), (3, 2, 6, 7), (7, 6, 4, 5), (5, 1, 3, 7), (1, 0, 2, 3), (5, 4, 0, 1)])
_uv = me_cube_007.uv_layers.new(name='UVMap')
_uv.uv.foreach_set('vector', [0.625, 0.5, 0.875, 0.5, 0.875, 0.75, 0.625, 0.75, 0.375, 0.75, 0.625, 0.75, 0.625, 1.0, 0.375, 1.0, 0.375, 0.0, 0.625, 0.0, 0.625, 0.25, 0.375, 0.25, 0.125, 0.5, 0.375, 0.5, 0.375, 0.75, 0.125, 0.75, 0.375, 0.5, 0.625, 0.5, 0.625, 0.75, 0.375, 0.75, 0.375, 0.25, 0.625, 0.25, 0.625, 0.5, 0.375, 0.5])
me_cube_007.materials.append(mat_material_007)
me_cube_007.use_mirror_vertex_groups = False
me_cube_007.update()
me_cube_008 = bpy.data.meshes.new('Cube.008')
me_cube_008.from_pydata([(1.5, 1.5, 1.5), (1.5, 1.5, -1.5), (1.5, -1.5, 1.5), (1.5, -1.5, -1.5), (-1.5, 1.5, 1.5), (-1.5, 1.5, -1.5), (-1.5, -1.5, 1.5), (-1.5, -1.5, -1.5)], [], [(0, 4, 6, 2), (3, 2, 6, 7), (7, 6, 4, 5), (5, 1, 3, 7), (1, 0, 2, 3), (5, 4, 0, 1)])
_uv = me_cube_008.uv_layers.new(name='UVMap')
_uv.uv.foreach_set('vector', [0.625, 0.5, 0.875, 0.5, 0.875, 0.75, 0.625, 0.75, 0.375, 0.75, 0.625, 0.75, 0.625, 1.0, 0.375, 1.0, 0.375, 0.0, 0.625, 0.0, 0.625, 0.25, 0.375, 0.25, 0.125, 0.5, 0.375, 0.5, 0.375, 0.75, 0.125, 0.75, 0.375, 0.5, 0.625, 0.5, 0.625, 0.75, 0.375, 0.75, 0.375, 0.25, 0.625, 0.25, 0.625, 0.5, 0.375, 0.5])
me_cube_008.materials.append(mat_material_008)
me_cube_008.use_mirror_vertex_groups = False
me_cube_008.update()

# ---- objects
ob_cube = bpy.data.objects.new('Cube', me_cube)
ob_camera = bpy.data.objects.new('Camera', cam_camera)
ob_x = bpy.data.objects.new('立方体', me_x)
ob_cube_001 = bpy.data.objects.new('Cube.001', me_cube_001)
ob_cube_002 = bpy.data.objects.new('Cube.002', me_cube_002)
ob_cube_003 = bpy.data.objects.new('Cube.003', me_cube_003)
ob_cube_004 = bpy.data.objects.new('Cube.004', me_cube_004)
ob_cube_005 = bpy.data.objects.new('Cube.005', me_cube_005)
ob_cube_006 = bpy.data.objects.new('Cube.006', me_cube_006)
ob_cube_007 = bpy.data.objects.new('Cube.007', me_cube_007)
ob_cube_008 = bpy.data.objects.new('Cube.008', me_cube_008)
ob_x_1 = bpy.data.objects.new('聚光', light_x)
ob_001 = bpy.data.objects.new('聚光.001', light_001)
ob_002 = bpy.data.objects.new('聚光.002', light_002)
ob_003 = bpy.data.objects.new('聚光.003', light_003)

# ---- transforms, parenting, visibility, modifiers, constraints
ob_cube.location = (0.0, 0.0, 6.557)
ob_cube.lock_rotations_4d = False
ob_cube.empty_display_type = 'ARROWS'
ob_cube.lineart.crease_threshold = 0.0
_m = ob_cube.modifiers.new('几何节点', 'NODES')
_m.node_group = ng_x
ob_camera.location = (9.0, 0.0, 38.28)
ob_camera.rotation_euler = (0.2618, 0.0, 1.571)
ob_camera.lock_rotations_4d = False
ob_camera.empty_display_type = 'ARROWS'
ob_camera.color = (0.0, 0.0, 0.0, 0.0)
ob_camera.display_type = 'WIRE'
ob_camera.lineart.crease_threshold = 0.0
ob_x.location = (0.0, 0.0, 0.0)
ob_x.scale = (0.7, 1.0, 1.0)
ob_cube_001.location = (0.0, -4.863, 6.557)
ob_cube_001.lock_rotations_4d = False
ob_cube_001.empty_display_type = 'ARROWS'
ob_cube_001.lineart.crease_threshold = 0.0
_m = ob_cube_001.modifiers.new('几何节点', 'NODES')
_m.node_group = ng_001
ob_cube_002.location = (0.0, 5.078, 6.557)
ob_cube_002.lock_rotations_4d = False
ob_cube_002.empty_display_type = 'ARROWS'
ob_cube_002.lineart.crease_threshold = 0.0
_m = ob_cube_002.modifiers.new('几何节点', 'NODES')
_m.node_group = ng_002
ob_cube_003.location = (4.858, 5.078, 6.557)
ob_cube_003.lock_rotations_4d = False
ob_cube_003.empty_display_type = 'ARROWS'
ob_cube_003.lineart.crease_threshold = 0.0
_m = ob_cube_003.modifiers.new('几何节点', 'NODES')
_m.node_group = ng_003
ob_cube_004.location = (4.858, -4.863, 6.557)
ob_cube_004.lock_rotations_4d = False
ob_cube_004.empty_display_type = 'ARROWS'
ob_cube_004.lineart.crease_threshold = 0.0
_m = ob_cube_004.modifiers.new('几何节点', 'NODES')
_m.node_group = ng_004
ob_cube_005.location = (4.858, 0.0, 6.557)
ob_cube_005.lock_rotations_4d = False
ob_cube_005.empty_display_type = 'ARROWS'
ob_cube_005.lineart.crease_threshold = 0.0
_m = ob_cube_005.modifiers.new('几何节点', 'NODES')
_m.node_group = ng_005
ob_cube_006.location = (-5.872, 5.078, 6.557)
ob_cube_006.lock_rotations_4d = False
ob_cube_006.empty_display_type = 'ARROWS'
ob_cube_006.lineart.crease_threshold = 0.0
_m = ob_cube_006.modifiers.new('几何节点', 'NODES')
_m.node_group = ng_006
ob_cube_007.location = (-5.872, -4.863, 6.557)
ob_cube_007.lock_rotations_4d = False
ob_cube_007.empty_display_type = 'ARROWS'
ob_cube_007.lineart.crease_threshold = 0.0
_m = ob_cube_007.modifiers.new('几何节点', 'NODES')
_m.node_group = ng_007
ob_cube_008.location = (-5.872, 0.0, 6.557)
ob_cube_008.lock_rotations_4d = False
ob_cube_008.empty_display_type = 'ARROWS'
ob_cube_008.lineart.crease_threshold = 0.0
_m = ob_cube_008.modifiers.new('几何节点', 'NODES')
_m.node_group = ng_008
ob_x_1.location = (0.0, 0.6625, 31.79)
ob_x_1.rotation_euler = (-0.1745, 0.1745, 0.0)
ob_001.location = (0.0, 0.6625, 31.79)
ob_001.rotation_euler = (0.1745, 0.1745, 0.0)
ob_002.location = (0.0, 0.6625, 31.79)
ob_002.rotation_euler = (-0.1745, -0.1745, 0.0)
ob_003.location = (0.0, 0.6625, 31.79)
ob_003.rotation_euler = (0.1745, -0.1745, 0.0)

# ---- collection membership
col_collection.objects.link(ob_cube)
col_collection.objects.link(ob_camera)
col_collection.objects.link(ob_x)
col_collection.objects.link(ob_cube_001)
col_collection.objects.link(ob_cube_002)
col_collection.objects.link(ob_cube_003)
col_collection.objects.link(ob_cube_004)
col_collection.objects.link(ob_cube_005)
col_collection.objects.link(ob_cube_006)
col_collection.objects.link(ob_cube_007)
col_collection.objects.link(ob_cube_008)
col_collection.objects.link(ob_x_1)
col_collection.objects.link(ob_001)
col_collection.objects.link(ob_002)
col_collection.objects.link(ob_003)

# ---- scene / render settings (as saved in the file)
scene.camera = ob_camera
scene.frame_start = 1; scene.frame_end = 1800; scene.frame_set(1)
scene.render.engine = 'CYCLES'
scene.render.image_settings.file_format = 'JPEG'
scene.render.image_settings.color_mode = 'RGB'
scene.render.resolution_x = 3840
scene.render.resolution_y = 2160
scene.render.fps = 60
scene.render.compositor_device = 'GPU'
scene.cycles.denoising_use_gpu = True
scene.cycles.samples = 64
scene.cycles.use_fast_gi = True
scene.cycles.ao_bounces = 2
scene.cycles.ao_bounces_render = 2
scene.cycles.use_auto_tile = False
scene.eevee.ray_tracing_method = 'PROBE'
scene.eevee.ray_tracing_options.resolution_scale = '1'
scene.eevee.ray_tracing_options.trace_max_roughness = 1.0
scene.eevee.use_raytracing = True
bpy.context.view_layer.update()
